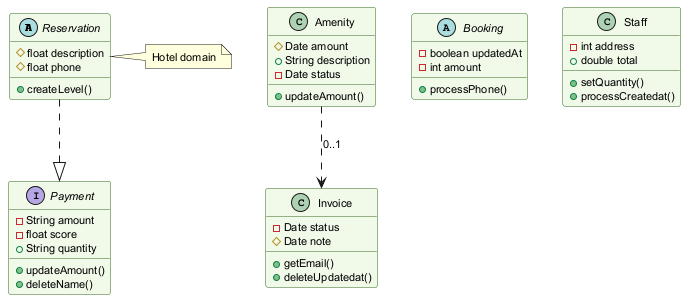

The diagram above was rendered by PlantUML. Its source (embedded in the PNG):
@startuml
skinparam backgroundColor #FFFFFF
skinparam classBackgroundColor #F1F8E9
skinparam classBorderColor #33691E
skinparam defaultFontSize 11
abstract class Reservation {
  #float description
  #float phone
  +createLevel()
}
class Amenity {
  #Date amount
  +String description
  -Date status
  +updateAmount()
}
class Invoice {
  -Date status
  #Date note
  +getEmail()
  +deleteUpdatedat()
}
abstract class Booking {
  -boolean updatedAt
  -int amount
  +processPhone()
}
class Staff {
  -int address
  +double total
  +setQuantity()
  +processCreatedat()
}
interface Payment {
  -String amount
  -float score
  +String quantity
  +updateAmount()
  +deleteName()
}
Amenity ..> Invoice : "0..1"
Reservation ..|> Payment
note right of Reservation : Hotel domain
@enduml